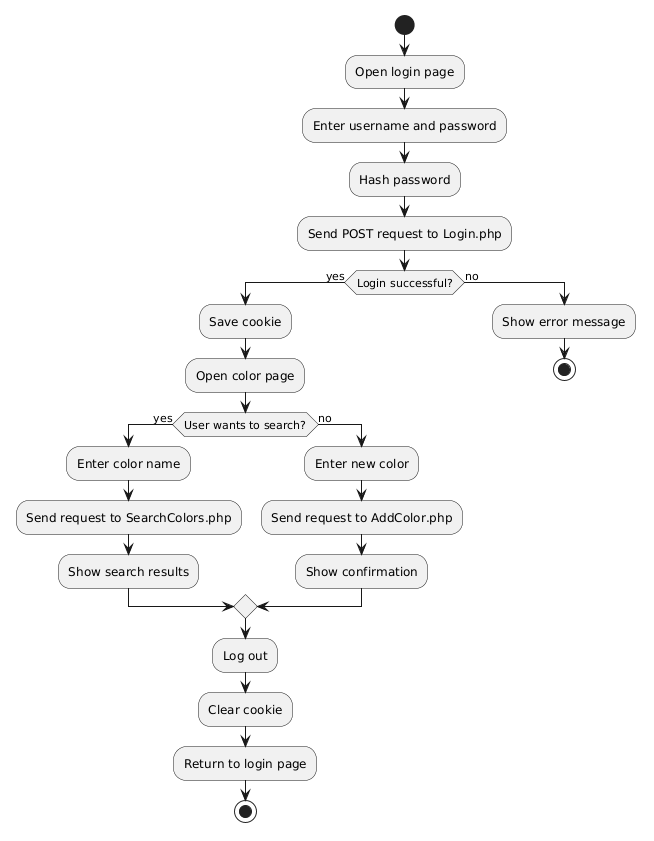

The diagram above was rendered by PlantUML. Its source (embedded in the PNG):
@startuml
start

:Open login page;
:Enter username and password;
:Hash password;
:Send POST request to Login.php;

if (Login successful?) then (yes)
  :Save cookie;
  :Open color page;

  if (User wants to search?) then (yes)
    :Enter color name;
    :Send request to SearchColors.php;
    :Show search results;
  else (no)
    :Enter new color;
    :Send request to AddColor.php;
    :Show confirmation;
  endif

  :Log out;
  :Clear cookie;
  :Return to login page;
  stop
else (no)
  :Show error message;
  stop
endif
@enduml